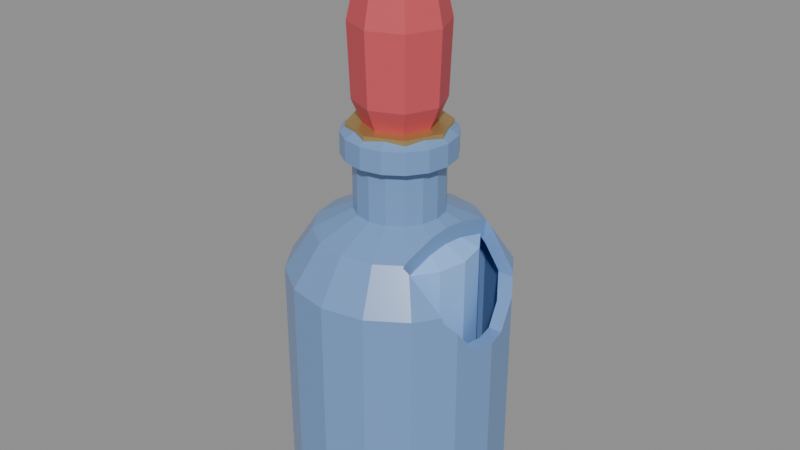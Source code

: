 # Source: ether_drop.blend  (saved by Blender 5.2.45; exported with 4.5.12 LTS)
import bpy
from mathutils import Matrix  # noqa: F401  (used for matrix-valued properties, if any)

bpy.ops.wm.read_factory_settings(use_empty=True)
scene = bpy.context.scene
scene.name = 'Scene'

# ---- materials (node trees are filled in below, after node groups)
mat_ether_drop_glass = bpy.data.materials.new('ether_drop_glass')
mat_ether_drop_glass.diffuse_color = (0.18, 0.32, 0.6, 1.0)
mat_ether_drop_liquid = bpy.data.materials.new('ether_drop_liquid')
mat_ether_drop_liquid.diffuse_color = (0.3, 0.55, 1.0, 1.0)
mat_ether_drop_wax = bpy.data.materials.new('ether_drop_wax')
mat_ether_drop_wax.diffuse_color = (0.62, 0.08, 0.1, 1.0)
mat_ether_drop_brass = bpy.data.materials.new('ether_drop_brass')
mat_ether_drop_brass.diffuse_color = (0.6, 0.44, 0.17, 1.0)

# ---- material node trees
mat_ether_drop_glass.use_nodes = True; mat_ether_drop_glass.node_tree.nodes.clear()
_N = mat_ether_drop_glass.node_tree.nodes; _L = mat_ether_drop_glass.node_tree.links
n0 = _N.new('ShaderNodeBsdfPrincipled'); n0.name = 'Principled BSDF'; n0.location = (-200, 100)
n0.inputs[0].default_value = (0.18, 0.32, 0.6, 1.0)
n0.inputs[2].default_value = 0.25
n0.inputs[10].default_value = 0.005
n1 = _N.new('ShaderNodeOutputMaterial'); n1.name = 'Material Output'; n1.location = (200, 100)
_L.new(n0.outputs[0], n1.inputs[0])
n1.is_active_output = True
mat_ether_drop_liquid.use_nodes = True; mat_ether_drop_liquid.node_tree.nodes.clear()
_N = mat_ether_drop_liquid.node_tree.nodes; _L = mat_ether_drop_liquid.node_tree.links
n0 = _N.new('ShaderNodeBsdfPrincipled'); n0.name = 'Principled BSDF'; n0.location = (-200, 100)
n0.inputs[0].default_value = (0.3, 0.55, 1.0, 1.0)
n0.inputs[10].default_value = 0.005
n1 = _N.new('ShaderNodeOutputMaterial'); n1.name = 'Material Output'; n1.location = (200, 100)
_L.new(n0.outputs[0], n1.inputs[0])
n1.is_active_output = True
mat_ether_drop_wax.use_nodes = True; mat_ether_drop_wax.node_tree.nodes.clear()
_N = mat_ether_drop_wax.node_tree.nodes; _L = mat_ether_drop_wax.node_tree.links
n0 = _N.new('ShaderNodeBsdfPrincipled'); n0.name = 'Principled BSDF'; n0.location = (-200, 100)
n0.inputs[0].default_value = (0.62, 0.08, 0.1, 1.0)
n0.inputs[2].default_value = 0.58
n0.inputs[10].default_value = 0.005
n1 = _N.new('ShaderNodeOutputMaterial'); n1.name = 'Material Output'; n1.location = (200, 100)
_L.new(n0.outputs[0], n1.inputs[0])
n1.is_active_output = True
mat_ether_drop_brass.use_nodes = True; mat_ether_drop_brass.node_tree.nodes.clear()
_N = mat_ether_drop_brass.node_tree.nodes; _L = mat_ether_drop_brass.node_tree.links
n0 = _N.new('ShaderNodeBsdfPrincipled'); n0.name = 'Principled BSDF'; n0.location = (-200, 100)
n0.inputs[0].default_value = (0.6, 0.44, 0.17, 1.0)
n0.inputs[1].default_value = 0.75
n0.inputs[2].default_value = 0.48
n0.inputs[10].default_value = 0.005
n1 = _N.new('ShaderNodeOutputMaterial'); n1.name = 'Material Output'; n1.location = (200, 100)
_L.new(n0.outputs[0], n1.inputs[0])
n1.is_active_output = True

# ---- meshes
me_a_flask = bpy.data.meshes.new('A_Flask')
me_a_flask.from_pydata([(0.0, 0.0, 0.02), (0.36, 0.0, 0.02), (0.3326, 0.1378, 0.02), (0.2546, 0.2546, 0.02), (0.1378, 0.3326, 0.02), (2.204e-17, 0.36, 0.02), (-0.1378, 0.3326, 0.02), (-0.2546, 0.2546, 0.02), (-0.3326, 0.1378, 0.02), (-0.36, 4.409e-17, 0.02), (-0.3326, -0.1378, 0.02), (-0.2546, -0.2546, 0.02), (-0.1378, -0.3326, 0.02), (-6.613e-17, -0.36, 0.02), (0.1378, -0.3326, 0.02), (0.2546, -0.2546, 0.02), (0.3326, -0.1378, 0.02), (0.4, 0.0, 0.1), (0.3696, 0.1531, 0.1), (0.2828, 0.2828, 0.1), (0.1531, 0.3696, 0.1), (2.449e-17, 0.4, 0.1), (-0.1531, 0.3696, 0.1), (-0.2828, 0.2828, 0.1), (-0.3696, 0.1531, 0.1), (-0.4, 4.899e-17, 0.1), (-0.3696, -0.1531, 0.1), (-0.2828, -0.2828, 0.1), (-0.1531, -0.3696, 0.1), (-7.348e-17, -0.4, 0.1), (0.1531, -0.3696, 0.1), (0.2828, -0.2828, 0.1), (0.3696, -0.1531, 0.1), (0.4, 0.0, 0.9), (0.3696, 0.1531, 0.9), (0.2828, 0.2828, 0.9), (0.1531, 0.3696, 0.9), (2.449e-17, 0.4, 0.9), (-0.1531, 0.3696, 0.9), (-0.2828, 0.2828, 0.9), (-0.3696, 0.1531, 0.9), (-0.4, 4.899e-17, 0.9), (-0.3696, -0.1531, 0.9), (-0.2828, -0.2828, 0.9), (-0.1531, -0.3696, 0.9), (-7.348e-17, -0.4, 0.9), (0.1531, -0.3696, 0.9), (0.2828, -0.2828, 0.9), (0.3696, -0.1531, 0.9), (0.3, 0.0, 1.05), (0.2772, 0.1148, 1.05), (0.2121, 0.2121, 1.05), (0.1148, 0.2772, 1.05), (1.837e-17, 0.3, 1.05), (-0.1148, 0.2772, 1.05), (-0.2121, 0.2121, 1.05), (-0.2772, 0.1148, 1.05), (-0.3, 3.674e-17, 1.05), (-0.2772, -0.1148, 1.05), (-0.2121, -0.2121, 1.05), (-0.1148, -0.2772, 1.05), (-5.511e-17, -0.3, 1.05), (0.1148, -0.2772, 1.05), (0.2121, -0.2121, 1.05), (0.2772, -0.1148, 1.05), (0.16, 0.0, 1.12), (0.1478, 0.06123, 1.12), (0.1131, 0.1131, 1.12), (0.06123, 0.1478, 1.12), (9.797e-18, 0.16, 1.12), (-0.06123, 0.1478, 1.12), (-0.1131, 0.1131, 1.12), (-0.1478, 0.06123, 1.12), (-0.16, 1.959e-17, 1.12), (-0.1478, -0.06123, 1.12), (-0.1131, -0.1131, 1.12), (-0.06123, -0.1478, 1.12), (-2.939e-17, -0.16, 1.12), (0.06123, -0.1478, 1.12), (0.1131, -0.1131, 1.12), (0.1478, -0.06123, 1.12), (0.16, 0.0, 1.3), (0.1478, 0.06123, 1.3), (0.1131, 0.1131, 1.3), (0.06123, 0.1478, 1.3), (9.797e-18, 0.16, 1.3), (-0.06123, 0.1478, 1.3), (-0.1131, 0.1131, 1.3), (-0.1478, 0.06123, 1.3), (-0.16, 1.959e-17, 1.3), (-0.1478, -0.06123, 1.3), (-0.1131, -0.1131, 1.3), (-0.06123, -0.1478, 1.3), (-2.939e-17, -0.16, 1.3), (0.06123, -0.1478, 1.3), (0.1131, -0.1131, 1.3), (0.1478, -0.06123, 1.3), (0.2, 0.0, 1.32), (0.1848, 0.07654, 1.32), (0.1414, 0.1414, 1.32), (0.07654, 0.1848, 1.32), (1.225e-17, 0.2, 1.32), (-0.07654, 0.1848, 1.32), (-0.1414, 0.1414, 1.32), (-0.1848, 0.07654, 1.32), (-0.2, 2.449e-17, 1.32), (-0.1848, -0.07654, 1.32), (-0.1414, -0.1414, 1.32), (-0.07654, -0.1848, 1.32), (-3.674e-17, -0.2, 1.32), (0.07654, -0.1848, 1.32), (0.1414, -0.1414, 1.32), (0.1848, -0.07654, 1.32), (0.2, 0.0, 1.4), (0.1848, 0.07654, 1.4), (0.1414, 0.1414, 1.4), (0.07654, 0.1848, 1.4), (1.225e-17, 0.2, 1.4), (-0.07654, 0.1848, 1.4), (-0.1414, 0.1414, 1.4), (-0.1848, 0.07654, 1.4), (-0.2, 2.449e-17, 1.4), (-0.1848, -0.07654, 1.4), (-0.1414, -0.1414, 1.4), (-0.07654, -0.1848, 1.4), (-3.674e-17, -0.2, 1.4), (0.07654, -0.1848, 1.4), (0.1414, -0.1414, 1.4), (0.1848, -0.07654, 1.4), (0.15, 0.0, 1.43), (0.1386, 0.0574, 1.43), (0.1061, 0.1061, 1.43), (0.0574, 0.1386, 1.43), (9.185e-18, 0.15, 1.43), (-0.0574, 0.1386, 1.43), (-0.1061, 0.1061, 1.43), (-0.1386, 0.0574, 1.43), (-0.15, 1.837e-17, 1.43), (-0.1386, -0.0574, 1.43), (-0.1061, -0.1061, 1.43), (-0.0574, -0.1386, 1.43), (-2.755e-17, -0.15, 1.43), (0.0574, -0.1386, 1.43), (0.1061, -0.1061, 1.43), (0.1386, -0.0574, 1.43)], [], [(0, 2, 1), (0, 3, 2), (0, 4, 3), (0, 5, 4), (0, 6, 5), (0, 7, 6), (0, 8, 7), (0, 9, 8), (0, 10, 9), (0, 11, 10), (0, 12, 11), (0, 13, 12), (0, 14, 13), (0, 15, 14), (0, 16, 15), (0, 1, 16), (1, 2, 18, 17), (2, 3, 19, 18), (3, 4, 20, 19), (4, 5, 21, 20), (5, 6, 22, 21), (6, 7, 23, 22), (7, 8, 24, 23), (8, 9, 25, 24), (9, 10, 26, 25), (10, 11, 27, 26), (11, 12, 28, 27), (12, 13, 29, 28), (13, 14, 30, 29), (14, 15, 31, 30), (15, 16, 32, 31), (16, 1, 17, 32), (17, 18, 34, 33), (18, 19, 35, 34), (19, 20, 36, 35), (20, 21, 37, 36), (21, 22, 38, 37), (22, 23, 39, 38), (23, 24, 40, 39), (24, 25, 41, 40), (25, 26, 42, 41), (26, 27, 43, 42), (27, 28, 44, 43), (28, 29, 45, 44), (29, 30, 46, 45), (30, 31, 47, 46), (31, 32, 48, 47), (32, 17, 33, 48), (33, 34, 50, 49), (34, 35, 51, 50), (35, 36, 52, 51), (36, 37, 53, 52), (37, 38, 54, 53), (38, 39, 55, 54), (39, 40, 56, 55), (40, 41, 57, 56), (41, 42, 58, 57), (42, 43, 59, 58), (43, 44, 60, 59), (44, 45, 61, 60), (45, 46, 62, 61), (46, 47, 63, 62), (47, 48, 64, 63), (48, 33, 49, 64), (49, 50, 66, 65), (50, 51, 67, 66), (51, 52, 68, 67), (52, 53, 69, 68), (53, 54, 70, 69), (54, 55, 71, 70), (55, 56, 72, 71), (56, 57, 73, 72), (57, 58, 74, 73), (58, 59, 75, 74), (59, 60, 76, 75), (60, 61, 77, 76), (61, 62, 78, 77), (62, 63, 79, 78), (63, 64, 80, 79), (64, 49, 65, 80), (65, 66, 82, 81), (66, 67, 83, 82), (67, 68, 84, 83), (68, 69, 85, 84), (69, 70, 86, 85), (70, 71, 87, 86), (71, 72, 88, 87), (72, 73, 89, 88), (73, 74, 90, 89), (74, 75, 91, 90), (75, 76, 92, 91), (76, 77, 93, 92), (77, 78, 94, 93), (78, 79, 95, 94), (79, 80, 96, 95), (80, 65, 81, 96), (81, 82, 98, 97), (82, 83, 99, 98), (83, 84, 100, 99), (84, 85, 101, 100), (85, 86, 102, 101), (86, 87, 103, 102), (87, 88, 104, 103), (88, 89, 105, 104), (89, 90, 106, 105), (90, 91, 107, 106), (91, 92, 108, 107), (92, 93, 109, 108), (93, 94, 110, 109), (94, 95, 111, 110), (95, 96, 112, 111), (96, 81, 97, 112), (97, 98, 114, 113), (98, 99, 115, 114), (99, 100, 116, 115), (100, 101, 117, 116), (101, 102, 118, 117), (102, 103, 119, 118), (103, 104, 120, 119), (104, 105, 121, 120), (105, 106, 122, 121), (106, 107, 123, 122), (107, 108, 124, 123), (108, 109, 125, 124), (109, 110, 126, 125), (110, 111, 127, 126), (111, 112, 128, 127), (112, 97, 113, 128), (113, 114, 130, 129), (114, 115, 131, 130), (115, 116, 132, 131), (116, 117, 133, 132), (117, 118, 134, 133), (118, 119, 135, 134), (119, 120, 136, 135), (120, 121, 137, 136), (121, 122, 138, 137), (122, 123, 139, 138), (123, 124, 140, 139), (124, 125, 141, 140), (125, 126, 142, 141), (126, 127, 143, 142), (127, 128, 144, 143), (128, 113, 129, 144)])
_uv = me_a_flask.uv_layers.new(name='UVMap')
_uv.uv.foreach_set('vector', [0.0, 0.0, 0.0625, 0.0, 0.0, 0.0, 0.0, 0.0, 0.125, 0.0, 0.0625, 0.0, 0.0, 0.0, 0.1875, 0.0, 0.125, 0.0, 0.0, 0.0, 0.25, 0.0, 0.1875, 0.0, 0.0, 0.0, 0.3125, 0.0, 0.25, 0.0, 0.0, 0.0, 0.375, 0.0, 0.3125, 0.0, 0.0, 0.0, 0.4375, 0.0, 0.375, 0.0, 0.0, 0.0, 0.5, 0.0, 0.4375, 0.0, 0.0, 0.0, 0.5625, 0.0, 0.5, 0.0, 0.0, 0.0, 0.625, 0.0, 0.5625, 0.0, 0.0, 0.0, 0.6875, 0.0, 0.625, 0.0, 0.0, 0.0, 0.75, 0.0, 0.6875, 0.0, 0.0, 0.0, 0.8125, 0.0, 0.75, 0.0, 0.0, 0.0, 0.875, 0.0, 0.8125, 0.0, 0.0, 0.0, 0.9375, 0.0, 0.875, 0.0, 0.0, 0.0, 0.0, 0.0, 0.9375, 0.0, 0.0, 0.0, 0.0625, 0.0, 0.0625, 0.05674, 0.0, 0.05674, 0.0625, 0.0, 0.125, 0.0, 0.125, 0.05674, 0.0625, 0.05674, 0.125, 0.0, 0.1875, 0.0, 0.1875, 0.05674, 0.125, 0.05674, 0.1875, 0.0, 0.25, 0.0, 0.25, 0.05674, 0.1875, 0.05674, 0.25, 0.0, 0.3125, 0.0, 0.3125, 0.05674, 0.25, 0.05674, 0.3125, 0.0, 0.375, 0.0, 0.375, 0.05674, 0.3125, 0.05674, 0.375, 0.0, 0.4375, 0.0, 0.4375, 0.05674, 0.375, 0.05674, 0.4375, 0.0, 0.5, 0.0, 0.5, 0.05674, 0.4375, 0.05674, 0.5, 0.0, 0.5625, 0.0, 0.5625, 0.05674, 0.5, 0.05674, 0.5625, 0.0, 0.625, 0.0, 0.625, 0.05674, 0.5625, 0.05674, 0.625, 0.0, 0.6875, 0.0, 0.6875, 0.05674, 0.625, 0.05674, 0.6875, 0.0, 0.75, 0.0, 0.75, 0.05674, 0.6875, 0.05674, 0.75, 0.0, 0.8125, 0.0, 0.8125, 0.05674, 0.75, 0.05674, 0.8125, 0.0, 0.875, 0.0, 0.875, 0.05674, 0.8125, 0.05674, 0.875, 0.0, 0.9375, 0.0, 0.9375, 0.05674, 0.875, 0.05674, 0.9375, 0.0, 0.0, 0.0, 0.0, 0.05674, 0.9375, 0.05674, 0.0, 0.05674, 0.0625, 0.05674, 0.0625, 0.6241, 0.0, 0.6241, 0.0625, 0.05674, 0.125, 0.05674, 0.125, 0.6241, 0.0625, 0.6241, 0.125, 0.05674, 0.1875, 0.05674, 0.1875, 0.6241, 0.125, 0.6241, 0.1875, 0.05674, 0.25, 0.05674, 0.25, 0.6241, 0.1875, 0.6241, 0.25, 0.05674, 0.3125, 0.05674, 0.3125, 0.6241, 0.25, 0.6241, 0.3125, 0.05674, 0.375, 0.05674, 0.375, 0.6241, 0.3125, 0.6241, 0.375, 0.05674, 0.4375, 0.05674, 0.4375, 0.6241, 0.375, 0.6241, 0.4375, 0.05674, 0.5, 0.05674, 0.5, 0.6241, 0.4375, 0.6241, 0.5, 0.05674, 0.5625, 0.05674, 0.5625, 0.6241, 0.5, 0.6241, 0.5625, 0.05674, 0.625, 0.05674, 0.625, 0.6241, 0.5625, 0.6241, 0.625, 0.05674, 0.6875, 0.05674, 0.6875, 0.6241, 0.625, 0.6241, 0.6875, 0.05674, 0.75, 0.05674, 0.75, 0.6241, 0.6875, 0.6241, 0.75, 0.05674, 0.8125, 0.05674, 0.8125, 0.6241, 0.75, 0.6241, 0.8125, 0.05674, 0.875, 0.05674, 0.875, 0.6241, 0.8125, 0.6241, 0.875, 0.05674, 0.9375, 0.05674, 0.9375, 0.6241, 0.875, 0.6241, 0.9375, 0.05674, 0.0, 0.05674, 0.0, 0.6241, 0.9375, 0.6241, 0.0, 0.6241, 0.0625, 0.6241, 0.0625, 0.7305, 0.0, 0.7305, 0.0625, 0.6241, 0.125, 0.6241, 0.125, 0.7305, 0.0625, 0.7305, 0.125, 0.6241, 0.1875, 0.6241, 0.1875, 0.7305, 0.125, 0.7305, 0.1875, 0.6241, 0.25, 0.6241, 0.25, 0.7305, 0.1875, 0.7305, 0.25, 0.6241, 0.3125, 0.6241, 0.3125, 0.7305, 0.25, 0.7305, 0.3125, 0.6241, 0.375, 0.6241, 0.375, 0.7305, 0.3125, 0.7305, 0.375, 0.6241, 0.4375, 0.6241, 0.4375, 0.7305, 0.375, 0.7305, 0.4375, 0.6241, 0.5, 0.6241, 0.5, 0.7305, 0.4375, 0.7305, 0.5, 0.6241, 0.5625, 0.6241, 0.5625, 0.7305, 0.5, 0.7305, 0.5625, 0.6241, 0.625, 0.6241, 0.625, 0.7305, 0.5625, 0.7305, 0.625, 0.6241, 0.6875, 0.6241, 0.6875, 0.7305, 0.625, 0.7305, 0.6875, 0.6241, 0.75, 0.6241, 0.75, 0.7305, 0.6875, 0.7305, 0.75, 0.6241, 0.8125, 0.6241, 0.8125, 0.7305, 0.75, 0.7305, 0.8125, 0.6241, 0.875, 0.6241, 0.875, 0.7305, 0.8125, 0.7305, 0.875, 0.6241, 0.9375, 0.6241, 0.9375, 0.7305, 0.875, 0.7305, 0.9375, 0.6241, 0.0, 0.6241, 0.0, 0.7305, 0.9375, 0.7305, 0.0, 0.7305, 0.0625, 0.7305, 0.0625, 0.7801, 0.0, 0.7801, 0.0625, 0.7305, 0.125, 0.7305, 0.125, 0.7801, 0.0625, 0.7801, 0.125, 0.7305, 0.1875, 0.7305, 0.1875, 0.7801, 0.125, 0.7801, 0.1875, 0.7305, 0.25, 0.7305, 0.25, 0.7801, 0.1875, 0.7801, 0.25, 0.7305, 0.3125, 0.7305, 0.3125, 0.7801, 0.25, 0.7801, 0.3125, 0.7305, 0.375, 0.7305, 0.375, 0.7801, 0.3125, 0.7801, 0.375, 0.7305, 0.4375, 0.7305, 0.4375, 0.7801, 0.375, 0.7801, 0.4375, 0.7305, 0.5, 0.7305, 0.5, 0.7801, 0.4375, 0.7801, 0.5, 0.7305, 0.5625, 0.7305, 0.5625, 0.7801, 0.5, 0.7801, 0.5625, 0.7305, 0.625, 0.7305, 0.625, 0.7801, 0.5625, 0.7801, 0.625, 0.7305, 0.6875, 0.7305, 0.6875, 0.7801, 0.625, 0.7801, 0.6875, 0.7305, 0.75, 0.7305, 0.75, 0.7801, 0.6875, 0.7801, 0.75, 0.7305, 0.8125, 0.7305, 0.8125, 0.7801, 0.75, 0.7801, 0.8125, 0.7305, 0.875, 0.7305, 0.875, 0.7801, 0.8125, 0.7801, 0.875, 0.7305, 0.9375, 0.7305, 0.9375, 0.7801, 0.875, 0.7801, 0.9375, 0.7305, 0.0, 0.7305, 0.0, 0.7801, 0.9375, 0.7801, 0.0, 0.7801, 0.0625, 0.7801, 0.0625, 0.9078, 0.0, 0.9078, 0.0625, 0.7801, 0.125, 0.7801, 0.125, 0.9078, 0.0625, 0.9078, 0.125, 0.7801, 0.1875, 0.7801, 0.1875, 0.9078, 0.125, 0.9078, 0.1875, 0.7801, 0.25, 0.7801, 0.25, 0.9078, 0.1875, 0.9078, 0.25, 0.7801, 0.3125, 0.7801, 0.3125, 0.9078, 0.25, 0.9078, 0.3125, 0.7801, 0.375, 0.7801, 0.375, 0.9078, 0.3125, 0.9078, 0.375, 0.7801, 0.4375, 0.7801, 0.4375, 0.9078, 0.375, 0.9078, 0.4375, 0.7801, 0.5, 0.7801, 0.5, 0.9078, 0.4375, 0.9078, 0.5, 0.7801, 0.5625, 0.7801, 0.5625, 0.9078, 0.5, 0.9078, 0.5625, 0.7801, 0.625, 0.7801, 0.625, 0.9078, 0.5625, 0.9078, 0.625, 0.7801, 0.6875, 0.7801, 0.6875, 0.9078, 0.625, 0.9078, 0.6875, 0.7801, 0.75, 0.7801, 0.75, 0.9078, 0.6875, 0.9078, 0.75, 0.7801, 0.8125, 0.7801, 0.8125, 0.9078, 0.75, 0.9078, 0.8125, 0.7801, 0.875, 0.7801, 0.875, 0.9078, 0.8125, 0.9078, 0.875, 0.7801, 0.9375, 0.7801, 0.9375, 0.9078, 0.875, 0.9078, 0.9375, 0.7801, 0.0, 0.7801, 0.0, 0.9078, 0.9375, 0.9078, 0.0, 0.9078, 0.0625, 0.9078, 0.0625, 0.922, 0.0, 0.922, 0.0625, 0.9078, 0.125, 0.9078, 0.125, 0.922, 0.0625, 0.922, 0.125, 0.9078, 0.1875, 0.9078, 0.1875, 0.922, 0.125, 0.922, 0.1875, 0.9078, 0.25, 0.9078, 0.25, 0.922, 0.1875, 0.922, 0.25, 0.9078, 0.3125, 0.9078, 0.3125, 0.922, 0.25, 0.922, 0.3125, 0.9078, 0.375, 0.9078, 0.375, 0.922, 0.3125, 0.922, 0.375, 0.9078, 0.4375, 0.9078, 0.4375, 0.922, 0.375, 0.922, 0.4375, 0.9078, 0.5, 0.9078, 0.5, 0.922, 0.4375, 0.922, 0.5, 0.9078, 0.5625, 0.9078, 0.5625, 0.922, 0.5, 0.922, 0.5625, 0.9078, 0.625, 0.9078, 0.625, 0.922, 0.5625, 0.922, 0.625, 0.9078, 0.6875, 0.9078, 0.6875, 0.922, 0.625, 0.922, 0.6875, 0.9078, 0.75, 0.9078, 0.75, 0.922, 0.6875, 0.922, 0.75, 0.9078, 0.8125, 0.9078, 0.8125, 0.922, 0.75, 0.922, 0.8125, 0.9078, 0.875, 0.9078, 0.875, 0.922, 0.8125, 0.922, 0.875, 0.9078, 0.9375, 0.9078, 0.9375, 0.922, 0.875, 0.922, 0.9375, 0.9078, 0.0, 0.9078, 0.0, 0.922, 0.9375, 0.922, 0.0, 0.922, 0.0625, 0.922, 0.0625, 0.9787, 0.0, 0.9787, 0.0625, 0.922, 0.125, 0.922, 0.125, 0.9787, 0.0625, 0.9787, 0.125, 0.922, 0.1875, 0.922, 0.1875, 0.9787, 0.125, 0.9787, 0.1875, 0.922, 0.25, 0.922, 0.25, 0.9787, 0.1875, 0.9787, 0.25, 0.922, 0.3125, 0.922, 0.3125, 0.9787, 0.25, 0.9787, 0.3125, 0.922, 0.375, 0.922, 0.375, 0.9787, 0.3125, 0.9787, 0.375, 0.922, 0.4375, 0.922, 0.4375, 0.9787, 0.375, 0.9787, 0.4375, 0.922, 0.5, 0.922, 0.5, 0.9787, 0.4375, 0.9787, 0.5, 0.922, 0.5625, 0.922, 0.5625, 0.9787, 0.5, 0.9787, 0.5625, 0.922, 0.625, 0.922, 0.625, 0.9787, 0.5625, 0.9787, 0.625, 0.922, 0.6875, 0.922, 0.6875, 0.9787, 0.625, 0.9787, 0.6875, 0.922, 0.75, 0.922, 0.75, 0.9787, 0.6875, 0.9787, 0.75, 0.922, 0.8125, 0.922, 0.8125, 0.9787, 0.75, 0.9787, 0.8125, 0.922, 0.875, 0.922, 0.875, 0.9787, 0.8125, 0.9787, 0.875, 0.922, 0.9375, 0.922, 0.9375, 0.9787, 0.875, 0.9787, 0.9375, 0.922, 0.0, 0.922, 0.0, 0.9787, 0.9375, 0.9787, 0.0, 0.9787, 0.0625, 0.9787, 0.0625, 1.0, 0.0, 1.0, 0.0625, 0.9787, 0.125, 0.9787, 0.125, 1.0, 0.0625, 1.0, 0.125, 0.9787, 0.1875, 0.9787, 0.1875, 1.0, 0.125, 1.0, 0.1875, 0.9787, 0.25, 0.9787, 0.25, 1.0, 0.1875, 1.0, 0.25, 0.9787, 0.3125, 0.9787, 0.3125, 1.0, 0.25, 1.0, 0.3125, 0.9787, 0.375, 0.9787, 0.375, 1.0, 0.3125, 1.0, 0.375, 0.9787, 0.4375, 0.9787, 0.4375, 1.0, 0.375, 1.0, 0.4375, 0.9787, 0.5, 0.9787, 0.5, 1.0, 0.4375, 1.0, 0.5, 0.9787, 0.5625, 0.9787, 0.5625, 1.0, 0.5, 1.0, 0.5625, 0.9787, 0.625, 0.9787, 0.625, 1.0, 0.5625, 1.0, 0.625, 0.9787, 0.6875, 0.9787, 0.6875, 1.0, 0.625, 1.0, 0.6875, 0.9787, 0.75, 0.9787, 0.75, 1.0, 0.6875, 1.0, 0.75, 0.9787, 0.8125, 0.9787, 0.8125, 1.0, 0.75, 1.0, 0.8125, 0.9787, 0.875, 0.9787, 0.875, 1.0, 0.8125, 1.0, 0.875, 0.9787, 0.9375, 0.9787, 0.9375, 1.0, 0.875, 1.0, 0.9375, 0.9787, 0.0, 0.9787, 0.0, 1.0, 0.9375, 1.0])
me_a_flask.materials.append(mat_ether_drop_glass)
me_a_flask.update()
me_g_window0 = bpy.data.meshes.new('G_Window0')
me_g_window0.from_pydata([(0.24, -0.8, 0.0), (0.1942, -0.8, 0.1411), (0.07416, -0.8, 0.2283), (-0.07416, -0.8, 0.2283), (-0.1942, -0.8, 0.1411), (-0.24, -0.8, 2.939e-17), (-0.1942, -0.8, -0.1411), (-0.07416, -0.8, -0.2283), (0.07416, -0.8, -0.2283), (0.1942, -0.8, -0.1411), (0.24, -0.2, 0.0), (0.1942, -0.2, 0.1411), (0.07416, -0.2, 0.2283), (-0.07416, -0.2, 0.2283), (-0.1942, -0.2, 0.1411), (-0.24, -0.2, 2.939e-17), (-0.1942, -0.2, -0.1411), (-0.07416, -0.2, -0.2283), (0.07416, -0.2, -0.2283), (0.1942, -0.2, -0.1411)], [], [(10, 11, 1, 0), (11, 12, 2, 1), (12, 13, 3, 2), (13, 14, 4, 3), (14, 15, 5, 4), (15, 16, 6, 5), (16, 17, 7, 6), (17, 18, 8, 7), (18, 19, 9, 8), (19, 10, 0, 9), (0, 1, 2, 3, 4, 5, 6, 7, 8, 9), (19, 18, 17, 16, 15, 14, 13, 12, 11, 10)])
me_g_window0.update()
me_a_liquid = bpy.data.meshes.new('A_Liquid')
me_a_liquid.from_pydata([(0.0, 0.0, 0.14), (0.28, 0.0, 0.2), (0.2587, 0.1072, 0.2), (0.198, 0.198, 0.2), (0.1072, 0.2587, 0.2), (1.715e-17, 0.28, 0.2), (-0.1072, 0.2587, 0.2), (-0.198, 0.198, 0.2), (-0.2587, 0.1072, 0.2), (-0.28, 3.429e-17, 0.2), (-0.2587, -0.1072, 0.2), (-0.198, -0.198, 0.2), (-0.1072, -0.2587, 0.2), (-5.144e-17, -0.28, 0.2), (0.1072, -0.2587, 0.2), (0.198, -0.198, 0.2), (0.2587, -0.1072, 0.2), (0.28, 0.0, 1.001), (0.2587, 0.1072, 1.001), (0.198, 0.198, 1.001), (0.1072, 0.2587, 1.001), (1.715e-17, 0.28, 1.001), (-0.1072, 0.2587, 1.001), (-0.198, 0.198, 1.001), (-0.2587, 0.1072, 1.001), (-0.28, 3.429e-17, 1.001), (-0.2587, -0.1072, 1.001), (-0.198, -0.198, 1.001), (-0.1072, -0.2587, 1.001), (-5.144e-17, -0.28, 1.001), (0.1072, -0.2587, 1.001), (0.198, -0.198, 1.001), (0.2587, -0.1072, 1.001), (0.196, 0.0, 1.041), (0.1811, 0.07501, 1.041), (0.1386, 0.1386, 1.041), (0.07501, 0.1811, 1.041), (1.2e-17, 0.196, 1.041), (-0.07501, 0.1811, 1.041), (-0.1386, 0.1386, 1.041), (-0.1811, 0.07501, 1.041), (-0.196, 2.4e-17, 1.041), (-0.1811, -0.07501, 1.041), (-0.1386, -0.1386, 1.041), (-0.07501, -0.1811, 1.041), (-3.6e-17, -0.196, 1.041), (0.07501, -0.1811, 1.041), (0.1386, -0.1386, 1.041), (0.1811, -0.07501, 1.041), (0.0, 0.0, 1.071)], [], [(0, 2, 1), (0, 3, 2), (0, 4, 3), (0, 5, 4), (0, 6, 5), (0, 7, 6), (0, 8, 7), (0, 9, 8), (0, 10, 9), (0, 11, 10), (0, 12, 11), (0, 13, 12), (0, 14, 13), (0, 15, 14), (0, 16, 15), (0, 1, 16), (1, 2, 18, 17), (2, 3, 19, 18), (3, 4, 20, 19), (4, 5, 21, 20), (5, 6, 22, 21), (6, 7, 23, 22), (7, 8, 24, 23), (8, 9, 25, 24), (9, 10, 26, 25), (10, 11, 27, 26), (11, 12, 28, 27), (12, 13, 29, 28), (13, 14, 30, 29), (14, 15, 31, 30), (15, 16, 32, 31), (16, 1, 17, 32), (17, 18, 34, 33), (18, 19, 35, 34), (19, 20, 36, 35), (20, 21, 37, 36), (21, 22, 38, 37), (22, 23, 39, 38), (23, 24, 40, 39), (24, 25, 41, 40), (25, 26, 42, 41), (26, 27, 43, 42), (27, 28, 44, 43), (28, 29, 45, 44), (29, 30, 46, 45), (30, 31, 47, 46), (31, 32, 48, 47), (32, 17, 33, 48), (33, 34, 49), (34, 35, 49), (35, 36, 49), (36, 37, 49), (37, 38, 49), (38, 39, 49), (39, 40, 49), (40, 41, 49), (41, 42, 49), (42, 43, 49), (43, 44, 49), (44, 45, 49), (45, 46, 49), (46, 47, 49), (47, 48, 49), (48, 33, 49)])
me_a_liquid.materials.append(mat_ether_drop_liquid)
me_a_liquid.update()
me_s_bulb = bpy.data.meshes.new('S_Bulb')
me_s_bulb.from_pydata([(0.0, 0.0, 0.0), (0.1, 0.0, 0.0), (0.07071, 0.07071, 0.0), (6.123e-18, 0.1, 0.0), (-0.07071, 0.07071, 0.0), (-0.1, 1.225e-17, 0.0), (-0.07071, -0.07071, 0.0), (-1.837e-17, -0.1, 0.0), (0.07071, -0.07071, 0.0), (0.16, 0.0, 0.14), (0.1131, 0.1131, 0.14), (9.797e-18, 0.16, 0.14), (-0.1131, 0.1131, 0.14), (-0.16, 1.959e-17, 0.14), (-0.1131, -0.1131, 0.14), (-2.939e-17, -0.16, 0.14), (0.1131, -0.1131, 0.14), (0.17, 0.0, 0.4), (0.1202, 0.1202, 0.4), (1.041e-17, 0.17, 0.4), (-0.1202, 0.1202, 0.4), (-0.17, 2.082e-17, 0.4), (-0.1202, -0.1202, 0.4), (-3.123e-17, -0.17, 0.4), (0.1202, -0.1202, 0.4), (0.12, 0.0, 0.62), (0.08485, 0.08485, 0.62), (7.348e-18, 0.12, 0.62), (-0.08485, 0.08485, 0.62), (-0.12, 1.47e-17, 0.62), (-0.08485, -0.08485, 0.62), (-2.204e-17, -0.12, 0.62), (0.08485, -0.08485, 0.62), (0.0, 0.0, 0.7)], [], [(0, 2, 1), (0, 3, 2), (0, 4, 3), (0, 5, 4), (0, 6, 5), (0, 7, 6), (0, 8, 7), (0, 1, 8), (1, 2, 10, 9), (2, 3, 11, 10), (3, 4, 12, 11), (4, 5, 13, 12), (5, 6, 14, 13), (6, 7, 15, 14), (7, 8, 16, 15), (8, 1, 9, 16), (9, 10, 18, 17), (10, 11, 19, 18), (11, 12, 20, 19), (12, 13, 21, 20), (13, 14, 22, 21), (14, 15, 23, 22), (15, 16, 24, 23), (16, 9, 17, 24), (17, 18, 26, 25), (18, 19, 27, 26), (19, 20, 28, 27), (20, 21, 29, 28), (21, 22, 30, 29), (22, 23, 31, 30), (23, 24, 32, 31), (24, 17, 25, 32), (25, 26, 33), (26, 27, 33), (27, 28, 33), (28, 29, 33), (29, 30, 33), (30, 31, 33), (31, 32, 33), (32, 25, 33)])
me_s_bulb.materials.append(mat_ether_drop_wax)
me_s_bulb.update()
me_s_cap = bpy.data.meshes.new('S_Cap')
me_s_cap.from_pydata([(0.0, 0.0, 0.0), (0.18, 0.0, 0.0), (0.1273, 0.1273, 0.0), (1.102e-17, 0.18, 0.0), (-0.1273, 0.1273, 0.0), (-0.18, 2.204e-17, 0.0), (-0.1273, -0.1273, 0.0), (-3.307e-17, -0.18, 0.0), (0.1273, -0.1273, 0.0), (0.18, 0.0, 0.08), (0.1273, 0.1273, 0.08), (1.102e-17, 0.18, 0.08), (-0.1273, 0.1273, 0.08), (-0.18, 2.204e-17, 0.08), (-0.1273, -0.1273, 0.08), (-3.307e-17, -0.18, 0.08), (0.1273, -0.1273, 0.08), (0.0, 0.0, 0.08)], [], [(0, 2, 1), (0, 3, 2), (0, 4, 3), (0, 5, 4), (0, 6, 5), (0, 7, 6), (0, 8, 7), (0, 1, 8), (1, 2, 10, 9), (2, 3, 11, 10), (3, 4, 12, 11), (4, 5, 13, 12), (5, 6, 14, 13), (6, 7, 15, 14), (7, 8, 16, 15), (8, 1, 9, 16), (9, 10, 17), (10, 11, 17), (11, 12, 17), (12, 13, 17), (13, 14, 17), (14, 15, 17), (15, 16, 17), (16, 9, 17)])
me_s_cap.materials.append(mat_ether_drop_brass)
me_s_cap.update()

# ---- objects
ob_item_ether_drop = bpy.data.objects.new('ITEM_ether_drop', None)
ob_a_flask = bpy.data.objects.new('A_Flask', me_a_flask)
ob_g_window0 = bpy.data.objects.new('G_Window0', me_g_window0)
ob_a_liquid = bpy.data.objects.new('A_Liquid', me_a_liquid)
ob_s_bulb = bpy.data.objects.new('S_Bulb', me_s_bulb)
ob_s_cap = bpy.data.objects.new('S_Cap', me_s_cap)

# ---- transforms, parenting, visibility, modifiers, constraints
ob_item_ether_drop.location = (0.0, 0.0, 0.0)
ob_a_flask.parent = ob_item_ether_drop
ob_a_flask.location = (0.0, 0.0, 0.0)
_m = ob_a_flask.modifiers.new('Thickness', 'SOLIDIFY')
_m.thickness = 0.05
_m.use_even_offset = True
_m = ob_a_flask.modifiers.new('Cut_G_Window0', 'BOOLEAN')
_m.object = ob_g_window0
ob_g_window0.parent = ob_item_ether_drop
ob_g_window0.location = (0.0, 0.0, 1.12)
ob_g_window0.rotation_euler = (0.0, 0.0, 1.571)
ob_g_window0.scale = (1.0, 1.0, 1.7)
ob_g_window0.hide_render = True
ob_g_window0.display_type = 'WIRE'
ob_a_liquid.parent = ob_item_ether_drop
ob_a_liquid.location = (0.0, 0.0, 0.0)
ob_s_bulb.parent = ob_item_ether_drop
ob_s_bulb.location = (0.0, 0.0, 1.37)
ob_s_cap.parent = ob_item_ether_drop
ob_s_cap.location = (0.0, 0.0, 1.35)

# ---- collection membership
scene.collection.objects.link(ob_item_ether_drop)
scene.collection.objects.link(ob_a_flask)
scene.collection.objects.link(ob_g_window0)
scene.collection.objects.link(ob_a_liquid)
scene.collection.objects.link(ob_s_bulb)
scene.collection.objects.link(ob_s_cap)

# ---- scene / render settings (as saved in the file)
scene.frame_start = 1; scene.frame_end = 250; scene.frame_set(1)
scene.render.engine = 'BLENDER_EEVEE_NEXT'
scene.render.bake_bias = 0.0
scene.render.bake_samples = 0
scene.render.compositor_device = 'GPU'
scene.eevee.use_volume_custom_range = False
scene.eevee.fast_gi_thickness_near = 0.1
scene.eevee.fast_gi_thickness_far = 0.0
scene.eevee.ray_tracing_options.screen_trace_thickness = 0.1
bpy.context.view_layer.update()

# ---- added for rendering (the .blend has no active camera and no usable light): camera, sun + grey world if the file has none
cam_auto = bpy.data.cameras.new('AutoCamera')
cam_auto.lens = 50.0
cam_auto.sensor_width = 36.0
cam_auto.clip_end = 1000.0
ob_auto_camera = bpy.data.objects.new('AutoCamera', cam_auto)
scene.collection.objects.link(ob_auto_camera)
ob_auto_camera.location = (2.16639, -2.59967, 2.77811)
ob_auto_camera.rotation_euler = (1.09748, -7.21219e-08, 0.694738)
scene.camera = ob_auto_camera
light_auto_sun = bpy.data.lights.new('AutoSun', 'SUN')
light_auto_sun.energy = 3.0
light_auto_sun.angle = 0.0523599
ob_auto_sun = bpy.data.objects.new('AutoSun', light_auto_sun)
scene.collection.objects.link(ob_auto_sun)
ob_auto_sun.rotation_euler = (0.872665, 0.174533, 0.523599)
if scene.world is None:
    world_auto = bpy.data.worlds.new('AutoWorld')
    world_auto.color = (0.3, 0.3, 0.3)
    scene.world = world_auto
bpy.context.view_layer.update()
